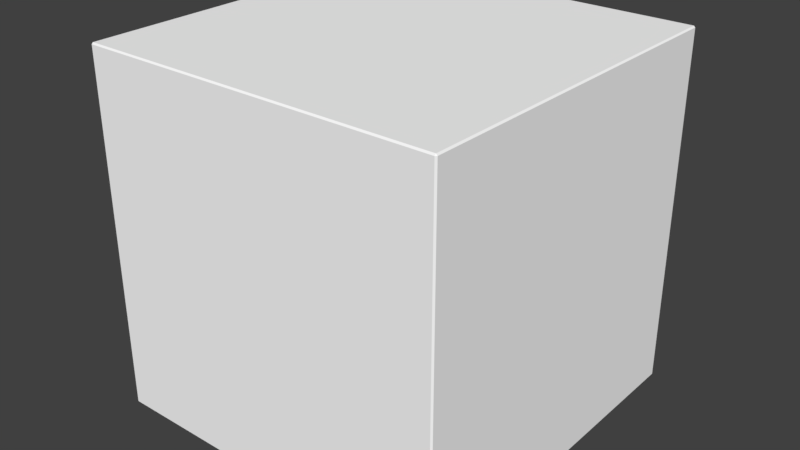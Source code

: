 # Source: cube.blend  (saved by Blender 2.77.0; exported with 4.5.12 LTS)
import bpy
from mathutils import Matrix  # noqa: F401  (used for matrix-valued properties, if any)

bpy.ops.wm.read_factory_settings(use_empty=True)
scene = bpy.context.scene
scene.name = 'Scene'

# ---- collections
col_collection_1 = bpy.data.collections.new('Collection 1'); scene.collection.children.link(col_collection_1)

# ---- materials (node trees are filled in below, after node groups)
mat_material_001 = bpy.data.materials.new('Material.001')
mat_material_001.alpha_threshold = 0.0
mat_material_001.use_transparent_shadow = False
mat_material_001.diffuse_color = (1.0, 1.0, 1.0, 1.0)
mat_material_001.roughness = 0.5
mat_material_001.specular_intensity = 0.0

# ---- node groups
ng_auto_smooth = bpy.data.node_groups.new('Auto Smooth', 'GeometryNodeTree')
_s = ng_auto_smooth.interface.new_socket(name='Geometry', in_out='OUTPUT', socket_type='NodeSocketGeometry')
_s = ng_auto_smooth.interface.new_socket(name='Geometry', in_out='INPUT', socket_type='NodeSocketGeometry')
_s = ng_auto_smooth.interface.new_socket(name='Angle', in_out='INPUT', socket_type='NodeSocketFloat')
_s.subtype = 'ANGLE'
_s.min_value = 0.0
_s.max_value = 3.142
ng_auto_smooth.is_modifier = True
_N = ng_auto_smooth.nodes; _L = ng_auto_smooth.links
n0 = _N.new('NodeGroupOutput'); n0.name = 'Group Output'; n0.location = (480, -100)
n1 = _N.new('NodeGroupInput'); n1.name = 'Group Input'; n1.location = (-420, -300)
n2 = _N.new('NodeGroupInput'); n2.name = 'Group Input.001'; n2.location = (-60, -100)
n3 = _N.new('GeometryNodeSetShadeSmooth'); n3.name = 'Set Shade Smooth'; n3.location = (120, -100)
n3.domain = 'EDGE'
n4 = _N.new('GeometryNodeSetShadeSmooth'); n4.name = 'Set Shade Smooth.001'; n4.location = (300, -100)
n5 = _N.new('GeometryNodeInputMeshEdgeAngle'); n5.name = 'Edge Angle'; n5.location = (-420, -220)
n6 = _N.new('GeometryNodeInputEdgeSmooth'); n6.name = 'Is Edge Smooth'; n6.location = (-60, -160)
n7 = _N.new('GeometryNodeInputShadeSmooth'); n7.name = 'Is Face Smooth'; n7.location = (-240, -340)
n8 = _N.new('FunctionNodeBooleanMath'); n8.name = 'Boolean Math'; n8.location = (-60, -220)
n9 = _N.new('FunctionNodeCompare'); n9.name = 'Compare'; n9.location = (-240, -180)
n9.operation = 'LESS_EQUAL'
_L.new(n5.outputs[0], n9.inputs[0])
_L.new(n4.outputs[0], n0.inputs[0])
_L.new(n1.outputs[1], n9.inputs[1])
_L.new(n9.outputs[0], n8.inputs[0])
_L.new(n7.outputs[0], n8.inputs[1])
_L.new(n2.outputs[0], n3.inputs[0])
_L.new(n6.outputs[0], n3.inputs[1])
_L.new(n3.outputs[0], n4.inputs[0])
_L.new(n8.outputs[0], n3.inputs[2])
n0.is_active_output = True

# ---- material node trees

# ---- world
world_world = bpy.data.worlds.new('World'); scene.world = world_world
world_world.color = (0.05088, 0.05088, 0.05088)
world_world.use_sun_shadow = False
world_world.sun_shadow_jitter_overblur = 0.0
world_world.cycles.sampling_method = 'MANUAL'

# ---- meshes
me_cube_001 = bpy.data.meshes.new('Cube.001')
me_cube_001.from_pydata([(-0.9921, -1.0, -0.9921), (-1.0, -0.9921, -0.9921), (-0.9921, -0.9921, -1.0), (-0.9921, -1.0, 0.9921), (-0.9921, -0.9921, 1.0), (-1.0, -0.9921, 0.9921), (-0.9921, 1.0, -0.9921), (-0.9921, 0.9921, -1.0), (-1.0, 0.9921, -0.9921), (-0.9921, 0.9921, 1.0), (-0.9921, 1.0, 0.9921), (-1.0, 0.9921, 0.9921), (0.9921, -1.0, -0.9921), (0.9921, -0.9921, -1.0), (1.0, -0.9921, -0.9921), (0.9921, -0.9921, 1.0), (0.9921, -1.0, 0.9921), (1.0, -0.9921, 0.9921), (1.0, 0.9921, -0.9921), (0.9921, 0.9921, -1.0), (0.9921, 1.0, -0.9921), (0.9921, 0.9921, 1.0), (1.0, 0.9921, 0.9921), (0.9921, 1.0, 0.9921)], [], [(2, 7, 19, 13), (22, 17, 14, 18), (15, 21, 9, 4), (16, 3, 0, 12), (10, 23, 20, 6), (0, 1, 2), (3, 4, 5), (6, 7, 8), (9, 10, 11), (12, 13, 14), (15, 16, 17), (18, 19, 20), (21, 22, 23), (0, 3, 5, 1), (4, 9, 11, 5), (10, 6, 8, 11), (7, 2, 1, 8), (9, 21, 23, 10), (22, 18, 20, 23), (19, 7, 6, 20), (21, 15, 17, 22), (16, 12, 14, 17), (13, 19, 18, 14), (15, 4, 3, 16), (2, 13, 12, 0), (5, 11, 8, 1)])
_uv = me_cube_001.uv_layers.new(name='UVMap')
_uv.uv.foreach_set('vector', [0.05962, 0.5646, 0.2837, 0.5663, 0.282, 0.7904, 0.05792, 0.7887, 0.513, 0.3422, 0.737, 0.3439, 0.7353, 0.5679, 0.5113, 0.5662, 0.06305, 0.1129, 0.2871, 0.1146, 0.2854, 0.3387, 0.06135, 0.337, 0.7388, 0.3439, 0.9629, 0.3456, 0.9612, 0.5697, 0.7371, 0.568, 0.2872, 0.3405, 0.5112, 0.3422, 0.5095, 0.5662, 0.2855, 0.5645, 0.9612, 0.5697, 0.9621, 0.5697, 0.9612, 0.5706, 0.9629, 0.3456, 0.9629, 0.3447, 0.9638, 0.3456, 0.2855, 0.5645, 0.2855, 0.5654, 0.2846, 0.5645, 0.2854, 0.3387, 0.2863, 0.3387, 0.2854, 0.3396, 0.7371, 0.568, 0.7371, 0.5689, 0.7362, 0.568, 0.06305, 0.1129, 0.06216, 0.1129, 0.06306, 0.112, 0.5113, 0.5662, 0.5113, 0.5671, 0.5104, 0.5662, 0.2871, 0.1146, 0.2871, 0.1137, 0.288, 0.1146, 0.9612, 0.5697, 0.9629, 0.3456, 0.9638, 0.3456, 0.9621, 0.5697, 0.06135, 0.337, 0.2854, 0.3387, 0.2854, 0.3405, 0.06133, 0.3388, 0.2872, 0.3405, 0.2855, 0.5645, 0.2837, 0.5645, 0.2854, 0.3405, 0.2837, 0.5663, 0.05962, 0.5646, 0.05963, 0.5628, 0.2837, 0.5645, 0.2854, 0.3387, 0.2871, 0.1146, 0.288, 0.1146, 0.2863, 0.3387, 0.513, 0.3422, 0.5113, 0.5662, 0.5095, 0.5662, 0.5112, 0.3422, 0.282, 0.7904, 0.2837, 0.5663, 0.2846, 0.5663, 0.2829, 0.7904, 0.2871, 0.1146, 0.06305, 0.1129, 0.06306, 0.112, 0.2871, 0.1137, 0.7388, 0.3439, 0.7371, 0.568, 0.7353, 0.5679, 0.737, 0.3439, 0.05792, 0.7887, 0.282, 0.7904, 0.282, 0.7912, 0.05791, 0.7895, 0.06305, 0.1129, 0.06135, 0.337, 0.06046, 0.337, 0.06216, 0.1129, 0.05962, 0.5646, 0.05792, 0.7887, 0.05703, 0.7886, 0.05873, 0.5646, 0.06133, 0.3388, 0.2854, 0.3405, 0.2837, 0.5645, 0.05963, 0.5628])
me_cube_001.materials.append(mat_material_001)
me_cube_001.use_remesh_preserve_volume = False
me_cube_001.use_remesh_preserve_attributes = False
me_cube_001.use_mirror_vertex_groups = False
me_cube_001.update()

# ---- objects
ob_cube = bpy.data.objects.new('Cube', me_cube_001)

# ---- transforms, parenting, visibility, modifiers, constraints
ob_cube.location = (0.0, 0.0, 1.0)
ob_cube.lineart.crease_threshold = 0.0
_m = ob_cube.modifiers.new('Auto Smooth', 'NODES')
_m.node_group = ng_auto_smooth
_gi = [s.identifier for s in ng_auto_smooth.interface.items_tree if s.item_type == 'SOCKET' and s.in_out == 'INPUT']
_m[_gi[1]] = 3.142  # Angle

# ---- collection membership
col_collection_1.objects.link(ob_cube)

# ---- scene / render settings (as saved in the file)
scene.frame_start = 1; scene.frame_end = 250; scene.frame_set(1)
scene.render.engine = 'BLENDER_EEVEE_NEXT'
scene.render.resolution_percentage = 50
scene.render.dither_intensity = 0.0
scene.cycles.use_denoising = False
scene.cycles.samples = 128
scene.cycles.sampling_pattern = 'TABULATED_SOBOL'
scene.cycles.light_sampling_threshold = 0.0
scene.cycles.use_adaptive_sampling = False
scene.cycles.use_light_tree = False
scene.cycles.blur_glossy = 0.0
scene.cycles.sample_clamp_indirect = 0.0
scene.view_settings.view_transform = 'Standard'
bpy.context.view_layer.update()

# ---- added for rendering (the .blend has no active camera and no usable light): camera, sun
cam_auto = bpy.data.cameras.new('AutoCamera')
cam_auto.lens = 50.0
cam_auto.sensor_width = 36.0
cam_auto.clip_end = 1000.0
ob_auto_camera = bpy.data.objects.new('AutoCamera', cam_auto)
scene.collection.objects.link(ob_auto_camera)
ob_auto_camera.location = (3.20507, -3.84609, 3.56406)
ob_auto_camera.rotation_euler = (1.09748, -7.21219e-08, 0.694738)
scene.camera = ob_auto_camera
light_auto_sun = bpy.data.lights.new('AutoSun', 'SUN')
light_auto_sun.energy = 3.0
light_auto_sun.angle = 0.0523599
ob_auto_sun = bpy.data.objects.new('AutoSun', light_auto_sun)
scene.collection.objects.link(ob_auto_sun)
ob_auto_sun.rotation_euler = (0.872665, 0.174533, 0.523599)
bpy.context.view_layer.update()
